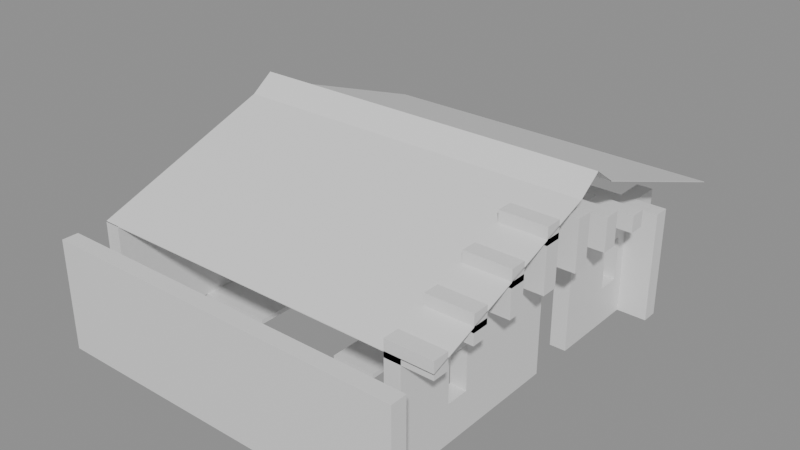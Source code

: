 # Source: building_by_walls.blend  (saved by Blender 5.0.119; exported with 4.5.12 LTS)
import bpy
from mathutils import Matrix  # noqa: F401  (used for matrix-valued properties, if any)

bpy.ops.wm.read_factory_settings(use_empty=True)
scene = bpy.context.scene
scene.name = 'Scene'

# ---- collections
col_01_paredes_externas = bpy.data.collections.new('01_Paredes_Externas'); scene.collection.children.link(col_01_paredes_externas)
col_03_pisos_escadas = bpy.data.collections.new('03_Pisos_Escadas'); scene.collection.children.link(col_03_pisos_escadas)
col_05_telhado = bpy.data.collections.new('05_Telhado'); scene.collection.children.link(col_05_telhado)

# ---- materials (node trees are filled in below, after node groups)
mat_mat_parede_externa = bpy.data.materials.new('Mat_Parede_Externa')
mat_mat_pisos = bpy.data.materials.new('Mat_Pisos')
mat_mat_telhado = bpy.data.materials.new('Mat_Telhado')

# ---- material node trees
mat_mat_parede_externa.use_nodes = True; mat_mat_parede_externa.node_tree.nodes.clear()
_N = mat_mat_parede_externa.node_tree.nodes; _L = mat_mat_parede_externa.node_tree.links
n0 = _N.new('ShaderNodeBsdfPrincipled'); n0.name = 'BSDF - Pré-fundamentado'; n0.location = (-200, 100)
n1 = _N.new('ShaderNodeOutputMaterial'); n1.name = 'Saída de material'; n1.location = (200, 100)
_L.new(n0.outputs[0], n1.inputs[0])
n1.is_active_output = True
mat_mat_pisos.use_nodes = True; mat_mat_pisos.node_tree.nodes.clear()
_N = mat_mat_pisos.node_tree.nodes; _L = mat_mat_pisos.node_tree.links
n0 = _N.new('ShaderNodeBsdfPrincipled'); n0.name = 'BSDF - Pré-fundamentado'; n0.location = (-200, 100)
n1 = _N.new('ShaderNodeOutputMaterial'); n1.name = 'Saída de material'; n1.location = (200, 100)
_L.new(n0.outputs[0], n1.inputs[0])
n1.is_active_output = True
mat_mat_telhado.use_nodes = True; mat_mat_telhado.node_tree.nodes.clear()
_N = mat_mat_telhado.node_tree.nodes; _L = mat_mat_telhado.node_tree.links
n0 = _N.new('ShaderNodeBsdfPrincipled'); n0.name = 'BSDF - Pré-fundamentado'; n0.location = (-200, 100)
n1 = _N.new('ShaderNodeOutputMaterial'); n1.name = 'Saída de material'; n1.location = (200, 100)
_L.new(n0.outputs[0], n1.inputs[0])
n1.is_active_output = True

# ---- meshes
me_parede_externa_norte = bpy.data.meshes.new('Parede_Externa_Norte')
me_parede_externa_norte.from_pydata([(-4.0, -5.0, 0.0), (-3.0, -5.0, 0.0), (-3.0, -4.65, 0.0), (-4.0, -4.65, 0.0), (-4.0, -5.0, 2.4), (-3.0, -5.0, 2.4), (-3.0, -4.65, 2.4), (-4.0, -4.65, 2.4), (-2.0, -5.0, 0.0), (-2.0, -4.65, 0.0), (-2.0, -5.0, 2.4), (-2.0, -4.65, 2.4), (-1.0, -5.0, 0.0), (-1.0, -4.65, 0.0), (-1.0, -5.0, 2.4), (-1.0, -4.65, 2.4), (0.0, -5.0, 0.0), (0.0, -4.65, 0.0), (0.0, -5.0, 2.4), (0.0, -4.65, 2.4), (1.0, -5.0, 0.0), (1.0, -4.65, 0.0), (1.0, -5.0, 2.4), (1.0, -4.65, 2.4), (2.0, -5.0, 0.0), (2.0, -4.65, 0.0), (2.0, -5.0, 2.4), (2.0, -4.65, 2.4), (3.0, -5.0, 0.0), (3.0, -4.65, 0.0), (3.0, -5.0, 2.4), (3.0, -4.65, 2.4), (4.0, -5.0, 0.0), (4.0, -4.65, 0.0), (4.0, -5.0, 2.4), (4.0, -4.65, 2.4)], [], [(0, 1, 2, 3), (4, 7, 6, 5), (0, 4, 5, 1), (2, 6, 7, 3), (0, 3, 7, 4), (1, 5, 6, 2), (1, 8, 9, 2), (5, 6, 11, 10), (1, 5, 10, 8), (9, 11, 6, 2), (8, 10, 11, 9), (8, 12, 13, 9), (10, 11, 15, 14), (8, 10, 14, 12), (13, 15, 11, 9), (12, 14, 15, 13), (12, 16, 17, 13), (14, 15, 19, 18), (12, 14, 18, 16), (17, 19, 15, 13), (16, 18, 19, 17), (16, 20, 21, 17), (18, 19, 23, 22), (16, 18, 22, 20), (21, 23, 19, 17), (20, 22, 23, 21), (20, 24, 25, 21), (22, 23, 27, 26), (20, 22, 26, 24), (25, 27, 23, 21), (24, 26, 27, 25), (24, 28, 29, 25), (26, 27, 31, 30), (24, 26, 30, 28), (29, 31, 27, 25), (28, 30, 31, 29), (28, 32, 33, 29), (30, 31, 35, 34), (28, 30, 34, 32), (33, 35, 31, 29), (32, 34, 35, 33)])
me_parede_externa_norte.materials.append(mat_mat_parede_externa)
me_parede_externa_norte.update()
me_parede_externa_sul = bpy.data.meshes.new('Parede_Externa_Sul')
me_parede_externa_sul.from_pydata([(-4.0, 3.0, 0.0), (-3.0, 3.0, 0.0), (-3.0, 3.35, 0.0), (-4.0, 3.35, 0.0), (-4.0, 3.0, 2.4), (-3.0, 3.0, 2.4), (-3.0, 3.35, 2.4), (-4.0, 3.35, 2.4), (-2.0, 3.0, 0.0), (-2.0, 3.35, 0.0), (-2.0, 3.0, 2.4), (-2.0, 3.35, 2.4), (-1.0, 3.0, 0.0), (-1.0, 3.35, 0.0), (-2.0, 3.0, 0.84), (-1.0, 3.0, 0.84), (-1.0, 3.35, 0.84), (-2.0, 3.35, 0.84), (-2.0, 3.0, 1.8), (-1.0, 3.0, 1.8), (-1.0, 3.35, 1.8), (-2.0, 3.35, 1.8), (-1.0, 3.0, 2.4), (-1.0, 3.35, 2.4), (-1.75, 3.0, 0.84), (-1.75, 3.35, 0.84), (-1.75, 3.0, 1.8), (-1.75, 3.35, 1.8), (-1.25, 3.0, 0.84), (-1.25, 3.35, 0.84), (-1.25, 3.0, 1.8), (-1.25, 3.35, 1.8), (0.0, 3.0, 0.0), (0.0, 3.35, 0.0), (0.0, 3.0, 2.4), (0.0, 3.35, 2.4), (1.0, 3.0, 0.0), (1.0, 3.35, 0.0), (1.0, 3.0, 2.4), (1.0, 3.35, 2.4), (2.0, 3.0, 0.0), (2.0, 3.35, 0.0), (1.0, 3.0, 0.84), (2.0, 3.0, 0.84), (2.0, 3.35, 0.84), (1.0, 3.35, 0.84), (1.0, 3.0, 1.8), (2.0, 3.0, 1.8), (2.0, 3.35, 1.8), (1.0, 3.35, 1.8), (2.0, 3.0, 2.4), (2.0, 3.35, 2.4), (1.25, 3.0, 0.84), (1.25, 3.35, 0.84), (1.25, 3.0, 1.8), (1.25, 3.35, 1.8), (1.75, 3.0, 0.84), (1.75, 3.35, 0.84), (1.75, 3.0, 1.8), (1.75, 3.35, 1.8), (3.0, 3.0, 0.0), (3.0, 3.35, 0.0), (3.0, 3.0, 2.4), (3.0, 3.35, 2.4), (3.35, 3.0, 0.0), (3.35, 4.0, 0.0), (3.0, 4.0, 0.0), (3.35, 3.0, 2.4), (3.35, 4.0, 2.4), (3.0, 4.0, 2.4), (4.0, 3.0, 0.0), (4.0, 3.35, 0.0), (3.35, 3.35, 0.0), (4.0, 3.0, 2.4), (4.0, 3.35, 2.4), (3.35, 3.35, 2.4)], [], [(0, 1, 2, 3), (4, 7, 6, 5), (0, 4, 5, 1), (2, 6, 7, 3), (0, 3, 7, 4), (1, 5, 6, 2), (1, 8, 9, 2), (5, 6, 11, 10), (1, 5, 10, 8), (9, 11, 6, 2), (8, 10, 11, 9), (8, 12, 13, 9), (14, 17, 16, 15), (8, 14, 15, 12), (13, 16, 17, 9), (8, 9, 17, 14), (12, 15, 16, 13), (18, 19, 20, 21), (10, 11, 23, 22), (18, 10, 22, 19), (20, 23, 11, 21), (18, 21, 11, 10), (19, 22, 23, 20), (14, 24, 25, 17), (18, 21, 27, 26), (14, 18, 26, 24), (25, 27, 21, 17), (14, 17, 21, 18), (24, 26, 27, 25), (28, 15, 16, 29), (30, 31, 20, 19), (28, 30, 19, 15), (16, 20, 31, 29), (28, 29, 31, 30), (15, 19, 20, 16), (12, 32, 33, 13), (22, 23, 35, 34), (12, 22, 34, 32), (33, 35, 23, 13), (12, 13, 23, 22), (32, 34, 35, 33), (32, 36, 37, 33), (34, 35, 39, 38), (32, 34, 38, 36), (37, 39, 35, 33), (36, 38, 39, 37), (36, 40, 41, 37), (42, 45, 44, 43), (36, 42, 43, 40), (41, 44, 45, 37), (36, 37, 45, 42), (40, 43, 44, 41), (46, 47, 48, 49), (38, 39, 51, 50), (46, 38, 50, 47), (48, 51, 39, 49), (46, 49, 39, 38), (47, 50, 51, 48), (42, 52, 53, 45), (46, 49, 55, 54), (42, 46, 54, 52), (53, 55, 49, 45), (42, 45, 49, 46), (52, 54, 55, 53), (56, 43, 44, 57), (58, 59, 48, 47), (56, 58, 47, 43), (44, 48, 59, 57), (56, 57, 59, 58), (43, 47, 48, 44), (40, 60, 61, 41), (50, 51, 63, 62), (40, 50, 62, 60), (61, 63, 51, 41), (40, 41, 51, 50), (60, 62, 63, 61), (60, 64, 65, 66), (62, 69, 68, 67), (60, 62, 67, 64), (65, 68, 69, 66), (60, 66, 69, 62), (64, 67, 68, 65), (64, 70, 71, 72), (67, 75, 74, 73), (64, 67, 73, 70), (71, 74, 75, 72), (64, 72, 75, 67), (70, 73, 74, 71)])
me_parede_externa_sul.materials.append(mat_mat_parede_externa)
me_parede_externa_sul.update()
me_parede_externa_leste = bpy.data.meshes.new('Parede_Externa_Leste')
me_parede_externa_leste.from_pydata([(3.0, -4.0, 2.28), (4.0, -4.0, 2.28), (4.0, -3.65, 2.28), (3.0, -3.65, 2.28), (3.0, -4.0, 2.64), (4.0, -4.0, 2.64), (4.0, -3.65, 2.64), (3.0, -3.65, 2.64), (3.0, -4.0, 0.0), (3.35, -4.0, 0.0), (3.35, -3.0, 0.0), (3.0, -3.0, 0.0), (3.0, -4.0, 2.4), (3.35, -4.0, 2.4), (3.35, -3.0, 2.4), (3.0, -3.0, 2.4), (3.0, -3.0, 2.64), (4.0, -3.0, 2.64), (4.0, -2.65, 2.64), (3.0, -2.65, 2.64), (3.0, -3.0, 3.0), (4.0, -3.0, 3.0), (4.0, -2.65, 3.0), (3.0, -2.65, 3.0), (3.35, -2.0, 0.0), (3.0, -2.0, 0.0), (3.0, -3.0, 0.84), (3.35, -3.0, 0.84), (3.35, -2.0, 0.84), (3.0, -2.0, 0.84), (3.0, -3.0, 1.8), (3.35, -3.0, 1.8), (3.35, -2.0, 1.8), (3.0, -2.0, 1.8), (3.35, -2.0, 2.4), (3.0, -2.0, 2.4), (3.35, -2.75, 0.84), (3.0, -2.75, 0.84), (3.35, -2.75, 1.8), (3.0, -2.75, 1.8), (3.0, -2.25, 0.84), (3.35, -2.25, 0.84), (3.0, -2.25, 1.8), (3.35, -2.25, 1.8), (4.0, -3.0, 2.4), (4.0, -2.65, 2.4), (3.0, -2.65, 2.4), (3.0, -3.0, 2.76), (4.0, -3.0, 2.76), (4.0, -2.65, 2.76), (3.0, -2.65, 2.76), (3.0, -2.0, 3.0), (4.0, -2.0, 3.0), (4.0, -1.65, 3.0), (3.0, -1.65, 3.0), (3.0, -2.0, 3.36), (4.0, -2.0, 3.36), (4.0, -1.65, 3.36), (3.0, -1.65, 3.36), (3.35, -1.0, 0.0), (3.0, -1.0, 0.0), (3.35, -1.0, 2.4), (3.0, -1.0, 2.4), (4.0, -2.0, 2.4), (4.0, -1.65, 2.4), (3.0, -1.65, 2.4), (3.0, -2.0, 2.76), (4.0, -2.0, 2.76), (4.0, -1.65, 2.76), (3.0, -1.65, 2.76), (3.0, -2.0, 3.12), (4.0, -2.0, 3.12), (4.0, -1.65, 3.12), (3.0, -1.65, 3.12), (3.0, -1.0, 3.36), (4.0, -1.0, 3.36), (4.0, -0.65, 3.36), (3.0, -0.65, 3.36), (3.0, -1.0, 3.72), (4.0, -1.0, 3.72), (4.0, -0.65, 3.72), (3.0, -0.65, 3.72), (3.35, 0.0, 0.0), (3.0, 0.0, 0.0), (3.35, 0.0, 2.4), (3.0, 0.0, 2.4), (4.0, -1.0, 2.4), (4.0, -0.65, 2.4), (3.0, -0.65, 2.4), (3.0, -1.0, 2.76), (4.0, -1.0, 2.76), (4.0, -0.65, 2.76), (3.0, -0.65, 2.76), (3.0, -1.0, 3.12), (4.0, -1.0, 3.12), (4.0, -0.65, 3.12), (3.0, -0.65, 3.12), (3.0, -1.0, 3.48), (4.0, -1.0, 3.48), (4.0, -0.65, 3.48), (3.0, -0.65, 3.48), (4.0, 0.0, 2.4), (4.0, 0.35, 2.4), (3.0, 0.35, 2.4), (3.0, 0.0, 2.76), (4.0, 0.0, 2.76), (4.0, 0.35, 2.76), (3.0, 0.35, 2.76), (3.0, 0.0, 3.12), (4.0, 0.0, 3.12), (4.0, 0.35, 3.12), (3.0, 0.35, 3.12), (3.0, 0.0, 3.48), (4.0, 0.0, 3.48), (4.0, 0.35, 3.48), (3.0, 0.35, 3.48), (3.0, 1.0, 0.0), (3.35, 1.0, 0.0), (3.35, 2.0, 0.0), (3.0, 2.0, 0.0), (3.0, 1.0, 2.4), (3.35, 1.0, 2.4), (3.35, 2.0, 2.4), (3.0, 2.0, 2.4), (4.0, 1.0, 2.4), (4.0, 1.35, 2.4), (3.0, 1.35, 2.4), (3.0, 1.0, 2.76), (4.0, 1.0, 2.76), (4.0, 1.35, 2.76), (3.0, 1.35, 2.76), (3.0, 1.0, 3.12), (4.0, 1.0, 3.12), (4.0, 1.35, 3.12), (3.0, 1.35, 3.12), (3.35, 3.0, 0.0), (3.0, 3.0, 0.0), (3.0, 2.0, 0.84), (3.35, 2.0, 0.84), (3.35, 3.0, 0.84), (3.0, 3.0, 0.84), (3.0, 2.0, 1.8), (3.35, 2.0, 1.8), (3.35, 3.0, 1.8), (3.0, 3.0, 1.8), (3.35, 3.0, 2.4), (3.0, 3.0, 2.4), (3.35, 2.25, 0.84), (3.0, 2.25, 0.84), (3.35, 2.25, 1.8), (3.0, 2.25, 1.8), (3.0, 2.75, 0.84), (3.35, 2.75, 0.84), (3.0, 2.75, 1.8), (3.35, 2.75, 1.8), (4.0, 2.0, 2.4), (4.0, 2.35, 2.4), (3.0, 2.35, 2.4), (3.0, 2.0, 2.76), (4.0, 2.0, 2.76), (4.0, 2.35, 2.76), (3.0, 2.35, 2.76)], [], [(0, 1, 2, 3), (4, 7, 6, 5), (0, 4, 5, 1), (2, 6, 7, 3), (0, 3, 7, 4), (1, 5, 6, 2), (8, 9, 10, 11), (12, 15, 14, 13), (8, 12, 13, 9), (10, 14, 15, 11), (8, 11, 15, 12), (9, 13, 14, 10), (16, 17, 18, 19), (20, 23, 22, 21), (16, 20, 21, 17), (18, 22, 23, 19), (16, 19, 23, 20), (17, 21, 22, 18), (11, 10, 24, 25), (26, 29, 28, 27), (11, 26, 27, 10), (24, 28, 29, 25), (11, 25, 29, 26), (10, 27, 28, 24), (30, 31, 32, 33), (15, 35, 34, 14), (30, 15, 14, 31), (32, 34, 35, 33), (30, 33, 35, 15), (31, 14, 34, 32), (26, 27, 36, 37), (30, 39, 38, 31), (26, 30, 31, 27), (36, 38, 39, 37), (26, 37, 39, 30), (27, 31, 38, 36), (40, 41, 28, 29), (42, 33, 32, 43), (40, 42, 43, 41), (28, 32, 33, 29), (40, 29, 33, 42), (41, 43, 32, 28), (15, 44, 45, 46), (47, 50, 49, 48), (15, 47, 48, 44), (45, 49, 50, 46), (15, 46, 50, 47), (44, 48, 49, 45), (51, 52, 53, 54), (55, 58, 57, 56), (51, 55, 56, 52), (53, 57, 58, 54), (51, 54, 58, 55), (52, 56, 57, 53), (25, 24, 59, 60), (35, 62, 61, 34), (25, 35, 34, 24), (59, 61, 62, 60), (25, 60, 62, 35), (24, 34, 61, 59), (35, 63, 64, 65), (66, 69, 68, 67), (35, 66, 67, 63), (64, 68, 69, 65), (35, 65, 69, 66), (63, 67, 68, 64), (70, 73, 72, 71), (66, 70, 71, 67), (68, 72, 73, 69), (66, 69, 73, 70), (67, 71, 72, 68), (74, 75, 76, 77), (78, 81, 80, 79), (74, 78, 79, 75), (76, 80, 81, 77), (74, 77, 81, 78), (75, 79, 80, 76), (60, 59, 82, 83), (62, 85, 84, 61), (82, 84, 85, 83), (60, 83, 85, 62), (59, 61, 84, 82), (62, 86, 87, 88), (89, 92, 91, 90), (62, 89, 90, 86), (87, 91, 92, 88), (62, 88, 92, 89), (86, 90, 91, 87), (93, 96, 95, 94), (89, 93, 94, 90), (91, 95, 96, 92), (89, 92, 96, 93), (90, 94, 95, 91), (97, 100, 99, 98), (93, 97, 98, 94), (95, 99, 100, 96), (93, 96, 100, 97), (94, 98, 99, 95), (85, 101, 102, 103), (104, 107, 106, 105), (85, 104, 105, 101), (102, 106, 107, 103), (85, 103, 107, 104), (101, 105, 106, 102), (108, 111, 110, 109), (104, 108, 109, 105), (106, 110, 111, 107), (104, 107, 111, 108), (105, 109, 110, 106), (112, 115, 114, 113), (108, 112, 113, 109), (110, 114, 115, 111), (108, 111, 115, 112), (109, 113, 114, 110), (116, 117, 118, 119), (120, 123, 122, 121), (116, 120, 121, 117), (118, 122, 123, 119), (116, 119, 123, 120), (117, 121, 122, 118), (120, 124, 125, 126), (127, 130, 129, 128), (120, 127, 128, 124), (125, 129, 130, 126), (120, 126, 130, 127), (124, 128, 129, 125), (131, 134, 133, 132), (127, 131, 132, 128), (129, 133, 134, 130), (127, 130, 134, 131), (128, 132, 133, 129), (119, 118, 135, 136), (137, 140, 139, 138), (119, 137, 138, 118), (135, 139, 140, 136), (119, 136, 140, 137), (118, 138, 139, 135), (141, 142, 143, 144), (123, 146, 145, 122), (141, 123, 122, 142), (143, 145, 146, 144), (141, 144, 146, 123), (142, 122, 145, 143), (137, 138, 147, 148), (141, 150, 149, 142), (137, 141, 142, 138), (147, 149, 150, 148), (137, 148, 150, 141), (138, 142, 149, 147), (151, 152, 139, 140), (153, 144, 143, 154), (151, 153, 154, 152), (139, 143, 144, 140), (151, 140, 144, 153), (152, 154, 143, 139), (123, 155, 156, 157), (158, 161, 160, 159), (123, 158, 159, 155), (156, 160, 161, 157), (123, 157, 161, 158), (155, 159, 160, 156)])
me_parede_externa_leste.materials.append(mat_mat_parede_externa)
me_parede_externa_leste.update()
me_parede_externa_oeste = bpy.data.meshes.new('Parede_Externa_Oeste')
me_parede_externa_oeste.from_pydata([(-4.0, -4.0, 0.0), (-3.65, -4.0, 0.0), (-3.65, -3.0, 0.0), (-4.0, -3.0, 0.0), (-4.0, -4.0, 2.4), (-3.65, -4.0, 2.4), (-3.65, -3.0, 2.4), (-4.0, -3.0, 2.4), (-3.65, -2.0, 0.0), (-4.0, -2.0, 0.0), (-3.65, -2.0, 2.4), (-4.0, -2.0, 2.4), (-3.65, -1.0, 0.0), (-4.0, -1.0, 0.0), (-3.65, -1.0, 2.4), (-4.0, -1.0, 2.4), (-3.65, 0.0, 0.0), (-4.0, 0.0, 0.0), (-3.65, 0.0, 2.4), (-4.0, 0.0, 2.4), (-3.65, 1.0, 0.0), (-4.0, 1.0, 0.0), (-3.65, 1.0, 2.4), (-4.0, 1.0, 2.4), (-3.65, 2.0, 0.0), (-4.0, 2.0, 0.0), (-3.65, 2.0, 2.4), (-4.0, 2.0, 2.4), (-3.65, 3.0, 0.0), (-4.0, 3.0, 0.0), (-3.65, 3.0, 2.4), (-4.0, 3.0, 2.4)], [], [(0, 1, 2, 3), (4, 7, 6, 5), (0, 4, 5, 1), (2, 6, 7, 3), (0, 3, 7, 4), (1, 5, 6, 2), (3, 2, 8, 9), (7, 11, 10, 6), (8, 10, 11, 9), (3, 9, 11, 7), (2, 6, 10, 8), (9, 8, 12, 13), (11, 15, 14, 10), (12, 14, 15, 13), (9, 13, 15, 11), (8, 10, 14, 12), (13, 12, 16, 17), (15, 19, 18, 14), (16, 18, 19, 17), (13, 17, 19, 15), (12, 14, 18, 16), (17, 16, 20, 21), (19, 23, 22, 18), (20, 22, 23, 21), (17, 21, 23, 19), (16, 18, 22, 20), (21, 20, 24, 25), (23, 27, 26, 22), (24, 26, 27, 25), (21, 25, 27, 23), (20, 22, 26, 24), (25, 24, 28, 29), (27, 31, 30, 26), (28, 30, 31, 29), (25, 29, 31, 27), (24, 26, 30, 28)])
me_parede_externa_oeste.materials.append(mat_mat_parede_externa)
me_parede_externa_oeste.update()
me_pisos_lajes = bpy.data.meshes.new('Pisos_Lajes')
me_pisos_lajes.from_pydata([(-4.0, -2.0, -0.1), (-3.0, -2.0, -0.1), (-3.0, -1.0, -0.1), (-4.0, -1.0, -0.1), (-4.0, -2.0, 0.0), (-3.0, -2.0, 0.0), (-3.0, -1.0, 0.0), (-4.0, -1.0, 0.0), (-2.0, -2.0, -0.1), (-2.0, -1.0, -0.1), (-2.0, -2.0, 0.0), (-2.0, -1.0, 0.0), (0.0, -2.0, -0.1), (1.0, -2.0, -0.1), (1.0, -1.0, -0.1), (0.0, -1.0, -0.1), (0.0, -2.0, 0.0), (1.0, -2.0, 0.0), (1.0, -1.0, 0.0), (0.0, -1.0, 0.0), (1.0, 0.0, -0.1), (0.0, 0.0, -0.1), (1.0, 0.0, 0.0), (0.0, 0.0, 0.0), (-4.0, 0.0, -0.1), (-3.0, 0.0, -0.1), (-3.0, 1.0, -0.1), (-4.0, 1.0, -0.1), (-4.0, 0.0, 0.0), (-3.0, 0.0, 0.0), (-3.0, 1.0, 0.0), (-4.0, 1.0, 0.0), (-2.0, 0.0, -0.1), (-2.0, 1.0, -0.1), (-2.0, 0.0, 0.0), (-2.0, 1.0, 0.0), (1.0, 1.0, -0.1), (0.0, 1.0, -0.1), (1.0, 1.0, 0.0), (0.0, 1.0, 0.0), (1.0, 2.0, -0.1), (0.0, 2.0, -0.1), (1.0, 2.0, 0.0), (0.0, 2.0, 0.0), (-4.0, 2.0, -0.1), (-3.0, 2.0, -0.1), (-3.0, 3.0, -0.1), (-4.0, 3.0, -0.1), (-4.0, 2.0, 0.0), (-3.0, 2.0, 0.0), (-3.0, 3.0, 0.0), (-4.0, 3.0, 0.0)], [], [(0, 1, 2, 3), (4, 7, 6, 5), (0, 4, 5, 1), (2, 6, 7, 3), (0, 3, 7, 4), (1, 5, 6, 2), (1, 8, 9, 2), (5, 6, 11, 10), (1, 5, 10, 8), (9, 11, 6, 2), (8, 10, 11, 9), (12, 13, 14, 15), (16, 19, 18, 17), (12, 16, 17, 13), (14, 18, 19, 15), (12, 15, 19, 16), (13, 17, 18, 14), (15, 14, 20, 21), (19, 23, 22, 18), (20, 22, 23, 21), (15, 21, 23, 19), (14, 18, 22, 20), (24, 25, 26, 27), (28, 31, 30, 29), (24, 28, 29, 25), (26, 30, 31, 27), (24, 27, 31, 28), (25, 29, 30, 26), (25, 32, 33, 26), (29, 30, 35, 34), (25, 29, 34, 32), (33, 35, 30, 26), (32, 34, 35, 33), (21, 20, 36, 37), (23, 39, 38, 22), (36, 38, 39, 37), (21, 37, 39, 23), (20, 22, 38, 36), (37, 36, 40, 41), (39, 43, 42, 38), (40, 42, 43, 41), (37, 41, 43, 39), (36, 38, 42, 40), (44, 45, 46, 47), (48, 51, 50, 49), (44, 48, 49, 45), (46, 50, 51, 47), (44, 47, 51, 48), (45, 49, 50, 46)])
me_pisos_lajes.materials.append(mat_mat_pisos)
me_pisos_lajes.update()
me_telhado_vertente_norte = bpy.data.meshes.new('Telhado_Vertente_Norte')
me_telhado_vertente_norte.from_pydata([(-4.0, 2.0, 3.48), (-3.0, 2.0, 3.48), (-3.0, 1.0, 3.84), (-4.0, 1.0, 3.84), (-4.0, 2.0, 3.466), (-3.0, 2.0, 3.466), (-3.0, 1.0, 3.826), (-4.0, 1.0, 3.826), (-2.0, 2.0, 3.48), (-2.0, 1.0, 3.84), (-2.0, 2.0, 3.466), (-2.0, 1.0, 3.826), (-1.0, 2.0, 3.48), (-1.0, 1.0, 3.84), (-1.0, 2.0, 3.466), (-1.0, 1.0, 3.826), (0.0, 2.0, 3.48), (0.0, 1.0, 3.84), (0.0, 2.0, 3.466), (0.0, 1.0, 3.826), (1.0, 2.0, 3.48), (1.0, 1.0, 3.84), (1.0, 2.0, 3.466), (1.0, 1.0, 3.826), (2.0, 2.0, 3.48), (2.0, 1.0, 3.84), (2.0, 2.0, 3.466), (2.0, 1.0, 3.826), (3.0, 2.0, 3.48), (3.0, 1.0, 3.84), (3.0, 2.0, 3.466), (3.0, 1.0, 3.826), (4.0, 2.0, 3.48), (4.0, 1.0, 3.84), (4.0, 2.0, 3.466), (4.0, 1.0, 3.826), (-4.0, 3.0, 3.12), (-3.0, 3.0, 3.12), (-4.0, 3.0, 3.106), (-3.0, 3.0, 3.106), (-2.0, 3.0, 3.12), (-2.0, 3.0, 3.106), (-1.0, 3.0, 3.12), (-1.0, 3.0, 3.106), (0.0, 3.0, 3.12), (0.0, 3.0, 3.106), (1.0, 3.0, 3.12), (1.0, 3.0, 3.106), (2.0, 3.0, 3.12), (2.0, 3.0, 3.106), (3.0, 3.0, 3.12), (3.0, 3.0, 3.106), (4.0, 3.0, 3.12), (4.0, 3.0, 3.106), (-4.0, 4.0, 2.76), (-3.0, 4.0, 2.76), (-4.0, 4.0, 2.746), (-3.0, 4.0, 2.746), (-2.0, 4.0, 2.76), (-2.0, 4.0, 2.746), (-1.0, 4.0, 2.76), (-1.0, 4.0, 2.746), (0.0, 4.0, 2.76), (0.0, 4.0, 2.746), (1.0, 4.0, 2.76), (1.0, 4.0, 2.746), (2.0, 4.0, 2.76), (2.0, 4.0, 2.746), (3.0, 4.0, 2.76), (3.0, 4.0, 2.746), (4.0, 4.0, 2.76), (4.0, 4.0, 2.746), (-4.0, 5.0, 2.4), (-3.0, 5.0, 2.4), (-4.0, 5.0, 2.386), (-3.0, 5.0, 2.386), (-2.0, 5.0, 2.4), (-2.0, 5.0, 2.386), (-1.0, 5.0, 2.4), (-1.0, 5.0, 2.386), (0.0, 5.0, 2.4), (0.0, 5.0, 2.386), (1.0, 5.0, 2.4), (1.0, 5.0, 2.386), (2.0, 5.0, 2.4), (2.0, 5.0, 2.386), (3.0, 5.0, 2.4), (3.0, 5.0, 2.386), (4.0, 5.0, 2.4), (4.0, 5.0, 2.386)], [], [(0, 1, 2, 3), (7, 6, 5, 4), (0, 4, 5, 1), (3, 2, 6, 7), (0, 3, 7, 4), (1, 5, 6, 2), (1, 8, 9, 2), (6, 11, 10, 5), (1, 5, 10, 8), (2, 9, 11, 6), (8, 10, 11, 9), (8, 12, 13, 9), (11, 15, 14, 10), (8, 10, 14, 12), (9, 13, 15, 11), (12, 14, 15, 13), (12, 16, 17, 13), (15, 19, 18, 14), (12, 14, 18, 16), (13, 17, 19, 15), (16, 18, 19, 17), (16, 20, 21, 17), (19, 23, 22, 18), (16, 18, 22, 20), (17, 21, 23, 19), (20, 22, 23, 21), (20, 24, 25, 21), (23, 27, 26, 22), (20, 22, 26, 24), (21, 25, 27, 23), (24, 26, 27, 25), (24, 28, 29, 25), (27, 31, 30, 26), (24, 26, 30, 28), (25, 29, 31, 27), (28, 30, 31, 29), (28, 32, 33, 29), (31, 35, 34, 30), (28, 30, 34, 32), (29, 33, 35, 31), (32, 34, 35, 33), (36, 37, 1, 0), (4, 5, 39, 38), (36, 38, 39, 37), (36, 0, 4, 38), (37, 39, 5, 1), (37, 40, 8, 1), (5, 10, 41, 39), (37, 39, 41, 40), (40, 41, 10, 8), (40, 42, 12, 8), (10, 14, 43, 41), (40, 41, 43, 42), (42, 43, 14, 12), (42, 44, 16, 12), (14, 18, 45, 43), (42, 43, 45, 44), (44, 45, 18, 16), (44, 46, 20, 16), (18, 22, 47, 45), (44, 45, 47, 46), (46, 47, 22, 20), (46, 48, 24, 20), (22, 26, 49, 47), (46, 47, 49, 48), (48, 49, 26, 24), (48, 50, 28, 24), (26, 30, 51, 49), (48, 49, 51, 50), (50, 51, 30, 28), (50, 52, 32, 28), (30, 34, 53, 51), (50, 51, 53, 52), (52, 53, 34, 32), (54, 55, 37, 36), (38, 39, 57, 56), (54, 56, 57, 55), (54, 36, 38, 56), (55, 57, 39, 37), (55, 58, 40, 37), (39, 41, 59, 57), (55, 57, 59, 58), (58, 59, 41, 40), (58, 60, 42, 40), (41, 43, 61, 59), (58, 59, 61, 60), (60, 61, 43, 42), (60, 62, 44, 42), (43, 45, 63, 61), (60, 61, 63, 62), (62, 63, 45, 44), (62, 64, 46, 44), (45, 47, 65, 63), (62, 63, 65, 64), (64, 65, 47, 46), (64, 66, 48, 46), (47, 49, 67, 65), (64, 65, 67, 66), (66, 67, 49, 48), (66, 68, 50, 48), (49, 51, 69, 67), (66, 67, 69, 68), (68, 69, 51, 50), (68, 70, 52, 50), (51, 53, 71, 69), (68, 69, 71, 70), (70, 71, 53, 52), (72, 73, 55, 54), (56, 57, 75, 74), (72, 74, 75, 73), (72, 54, 56, 74), (73, 75, 57, 55), (73, 76, 58, 55), (57, 59, 77, 75), (73, 75, 77, 76), (76, 77, 59, 58), (76, 78, 60, 58), (59, 61, 79, 77), (76, 77, 79, 78), (78, 79, 61, 60), (78, 80, 62, 60), (61, 63, 81, 79), (78, 79, 81, 80), (80, 81, 63, 62), (80, 82, 64, 62), (63, 65, 83, 81), (80, 81, 83, 82), (82, 83, 65, 64), (82, 84, 66, 64), (65, 67, 85, 83), (82, 83, 85, 84), (84, 85, 67, 66), (84, 86, 68, 66), (67, 69, 87, 85), (84, 85, 87, 86), (86, 87, 69, 68), (86, 88, 70, 68), (69, 71, 89, 87), (86, 87, 89, 88), (88, 89, 71, 70)])
me_telhado_vertente_norte.materials.append(mat_mat_telhado)
me_telhado_vertente_norte.update()
me_telhado_vertente_sul = bpy.data.meshes.new('Telhado_Vertente_Sul')
me_telhado_vertente_sul.from_pydata([(-4.0, -4.0, 2.4), (-3.0, -4.0, 2.4), (-3.0, -3.0, 2.76), (-4.0, -3.0, 2.76), (-4.0, -4.0, 2.386), (-3.0, -4.0, 2.386), (-3.0, -3.0, 2.746), (-4.0, -3.0, 2.746), (-2.0, -4.0, 2.4), (-2.0, -3.0, 2.76), (-2.0, -4.0, 2.386), (-2.0, -3.0, 2.746), (-1.0, -4.0, 2.4), (-1.0, -3.0, 2.76), (-1.0, -4.0, 2.386), (-1.0, -3.0, 2.746), (0.0, -4.0, 2.4), (0.0, -3.0, 2.76), (0.0, -4.0, 2.386), (0.0, -3.0, 2.746), (1.0, -4.0, 2.4), (1.0, -3.0, 2.76), (1.0, -4.0, 2.386), (1.0, -3.0, 2.746), (2.0, -4.0, 2.4), (2.0, -3.0, 2.76), (2.0, -4.0, 2.386), (2.0, -3.0, 2.746), (3.0, -4.0, 2.4), (3.0, -3.0, 2.76), (3.0, -4.0, 2.386), (3.0, -3.0, 2.746), (4.0, -4.0, 2.4), (4.0, -3.0, 2.76), (4.0, -4.0, 2.386), (4.0, -3.0, 2.746), (-3.0, -2.0, 3.12), (-4.0, -2.0, 3.12), (-3.0, -2.0, 3.106), (-4.0, -2.0, 3.106), (-2.0, -2.0, 3.12), (-2.0, -2.0, 3.106), (-1.0, -2.0, 3.12), (-1.0, -2.0, 3.106), (0.0, -2.0, 3.12), (0.0, -2.0, 3.106), (1.0, -2.0, 3.12), (1.0, -2.0, 3.106), (2.0, -2.0, 3.12), (2.0, -2.0, 3.106), (3.0, -2.0, 3.12), (3.0, -2.0, 3.106), (4.0, -2.0, 3.12), (4.0, -2.0, 3.106), (-3.0, -1.0, 3.48), (-4.0, -1.0, 3.48), (-3.0, -1.0, 3.466), (-4.0, -1.0, 3.466), (-2.0, -1.0, 3.48), (-2.0, -1.0, 3.466), (-1.0, -1.0, 3.48), (-1.0, -1.0, 3.466), (0.0, -1.0, 3.48), (0.0, -1.0, 3.466), (1.0, -1.0, 3.48), (1.0, -1.0, 3.466), (2.0, -1.0, 3.48), (2.0, -1.0, 3.466), (3.0, -1.0, 3.48), (3.0, -1.0, 3.466), (4.0, -1.0, 3.48), (4.0, -1.0, 3.466), (-3.0, 0.0, 3.84), (-4.0, 0.0, 3.84), (-3.0, 0.0, 3.826), (-4.0, 0.0, 3.826), (-2.0, 0.0, 3.84), (-2.0, 0.0, 3.826), (-1.0, 0.0, 3.84), (-1.0, 0.0, 3.826), (0.0, 0.0, 3.84), (0.0, 0.0, 3.826), (1.0, 0.0, 3.84), (1.0, 0.0, 3.826), (2.0, 0.0, 3.84), (2.0, 0.0, 3.826), (3.0, 0.0, 3.84), (3.0, 0.0, 3.826), (4.0, 0.0, 3.84), (4.0, 0.0, 3.826)], [], [(0, 1, 2, 3), (7, 6, 5, 4), (0, 4, 5, 1), (3, 2, 6, 7), (0, 3, 7, 4), (1, 5, 6, 2), (1, 8, 9, 2), (6, 11, 10, 5), (1, 5, 10, 8), (2, 9, 11, 6), (8, 10, 11, 9), (8, 12, 13, 9), (11, 15, 14, 10), (8, 10, 14, 12), (9, 13, 15, 11), (12, 14, 15, 13), (12, 16, 17, 13), (15, 19, 18, 14), (12, 14, 18, 16), (13, 17, 19, 15), (16, 18, 19, 17), (16, 20, 21, 17), (19, 23, 22, 18), (16, 18, 22, 20), (17, 21, 23, 19), (20, 22, 23, 21), (20, 24, 25, 21), (23, 27, 26, 22), (20, 22, 26, 24), (21, 25, 27, 23), (24, 26, 27, 25), (24, 28, 29, 25), (27, 31, 30, 26), (24, 26, 30, 28), (25, 29, 31, 27), (28, 30, 31, 29), (28, 32, 33, 29), (31, 35, 34, 30), (28, 30, 34, 32), (29, 33, 35, 31), (32, 34, 35, 33), (3, 2, 36, 37), (39, 38, 6, 7), (37, 36, 38, 39), (3, 37, 39, 7), (2, 6, 38, 36), (2, 9, 40, 36), (38, 41, 11, 6), (36, 40, 41, 38), (9, 11, 41, 40), (9, 13, 42, 40), (41, 43, 15, 11), (40, 42, 43, 41), (13, 15, 43, 42), (13, 17, 44, 42), (43, 45, 19, 15), (42, 44, 45, 43), (17, 19, 45, 44), (17, 21, 46, 44), (45, 47, 23, 19), (44, 46, 47, 45), (21, 23, 47, 46), (21, 25, 48, 46), (47, 49, 27, 23), (46, 48, 49, 47), (25, 27, 49, 48), (25, 29, 50, 48), (49, 51, 31, 27), (48, 50, 51, 49), (29, 31, 51, 50), (29, 33, 52, 50), (51, 53, 35, 31), (50, 52, 53, 51), (33, 35, 53, 52), (37, 36, 54, 55), (57, 56, 38, 39), (55, 54, 56, 57), (37, 55, 57, 39), (36, 38, 56, 54), (36, 40, 58, 54), (56, 59, 41, 38), (54, 58, 59, 56), (40, 41, 59, 58), (40, 42, 60, 58), (59, 61, 43, 41), (58, 60, 61, 59), (42, 43, 61, 60), (42, 44, 62, 60), (61, 63, 45, 43), (60, 62, 63, 61), (44, 45, 63, 62), (44, 46, 64, 62), (63, 65, 47, 45), (62, 64, 65, 63), (46, 47, 65, 64), (46, 48, 66, 64), (65, 67, 49, 47), (64, 66, 67, 65), (48, 49, 67, 66), (48, 50, 68, 66), (67, 69, 51, 49), (66, 68, 69, 67), (50, 51, 69, 68), (50, 52, 70, 68), (69, 71, 53, 51), (68, 70, 71, 69), (52, 53, 71, 70), (55, 54, 72, 73), (75, 74, 56, 57), (73, 72, 74, 75), (55, 73, 75, 57), (54, 56, 74, 72), (54, 58, 76, 72), (74, 77, 59, 56), (72, 76, 77, 74), (58, 59, 77, 76), (58, 60, 78, 76), (77, 79, 61, 59), (76, 78, 79, 77), (60, 61, 79, 78), (60, 62, 80, 78), (79, 81, 63, 61), (78, 80, 81, 79), (62, 63, 81, 80), (62, 64, 82, 80), (81, 83, 65, 63), (80, 82, 83, 81), (64, 65, 83, 82), (64, 66, 84, 82), (83, 85, 67, 65), (82, 84, 85, 83), (66, 67, 85, 84), (66, 68, 86, 84), (85, 87, 69, 67), (84, 86, 87, 85), (68, 69, 87, 86), (68, 70, 88, 86), (87, 89, 71, 69), (86, 88, 89, 87), (70, 71, 89, 88)])
me_telhado_vertente_sul.materials.append(mat_mat_telhado)
me_telhado_vertente_sul.update()
me_telhado_cumeeira = bpy.data.meshes.new('Telhado_Cumeeira')
me_telhado_cumeeira.from_pydata([(-4.0, 0.0, 3.84), (-3.0, 0.0, 3.84), (-3.0, 0.5, 4.2), (-4.0, 0.5, 4.2), (-3.0, 1.0, 3.84), (-4.0, 1.0, 3.84), (-4.0, 0.0, 3.826), (-3.0, 0.0, 3.826), (-3.0, 0.5, 4.186), (-4.0, 0.5, 4.186), (-3.0, 1.0, 3.826), (-4.0, 1.0, 3.826), (-2.0, 0.0, 3.84), (-2.0, 0.5, 4.2), (-2.0, 1.0, 3.84), (-2.0, 0.0, 3.826), (-2.0, 0.5, 4.186), (-2.0, 1.0, 3.826), (-1.0, 0.0, 3.84), (-1.0, 0.5, 4.2), (-1.0, 1.0, 3.84), (-1.0, 0.0, 3.826), (-1.0, 0.5, 4.186), (-1.0, 1.0, 3.826), (0.0, 0.0, 3.84), (0.0, 0.5, 4.2), (0.0, 1.0, 3.84), (0.0, 0.0, 3.826), (0.0, 0.5, 4.186), (0.0, 1.0, 3.826), (1.0, 0.0, 3.84), (1.0, 0.5, 4.2), (1.0, 1.0, 3.84), (1.0, 0.0, 3.826), (1.0, 0.5, 4.186), (1.0, 1.0, 3.826), (2.0, 0.0, 3.84), (2.0, 0.5, 4.2), (2.0, 1.0, 3.84), (2.0, 0.0, 3.826), (2.0, 0.5, 4.186), (2.0, 1.0, 3.826), (3.0, 0.0, 3.84), (3.0, 0.5, 4.2), (3.0, 1.0, 3.84), (3.0, 0.0, 3.826), (3.0, 0.5, 4.186), (3.0, 1.0, 3.826), (4.0, 0.0, 3.84), (4.0, 0.5, 4.2), (4.0, 1.0, 3.84), (4.0, 0.0, 3.826), (4.0, 0.5, 4.186), (4.0, 1.0, 3.826)], [], [(0, 1, 2, 3), (3, 2, 4, 5), (9, 8, 7, 6), (11, 10, 8, 9), (0, 6, 7, 1), (4, 10, 11, 5), (1, 12, 13, 2), (2, 13, 14, 4), (8, 16, 15, 7), (10, 17, 16, 8), (1, 7, 15, 12), (14, 17, 10, 4), (12, 18, 19, 13), (13, 19, 20, 14), (16, 22, 21, 15), (17, 23, 22, 16), (12, 15, 21, 18), (20, 23, 17, 14), (18, 24, 25, 19), (19, 25, 26, 20), (22, 28, 27, 21), (23, 29, 28, 22), (18, 21, 27, 24), (26, 29, 23, 20), (24, 30, 31, 25), (25, 31, 32, 26), (28, 34, 33, 27), (29, 35, 34, 28), (24, 27, 33, 30), (32, 35, 29, 26), (30, 36, 37, 31), (31, 37, 38, 32), (34, 40, 39, 33), (35, 41, 40, 34), (30, 33, 39, 36), (38, 41, 35, 32), (36, 42, 43, 37), (37, 43, 44, 38), (40, 46, 45, 39), (41, 47, 46, 40), (36, 39, 45, 42), (44, 47, 41, 38), (42, 48, 49, 43), (43, 49, 50, 44), (46, 52, 51, 45), (47, 53, 52, 46), (42, 45, 51, 48), (50, 53, 47, 44)])
me_telhado_cumeeira.materials.append(mat_mat_telhado)
me_telhado_cumeeira.update()

# ---- objects
ob_parede_externa_norte = bpy.data.objects.new('Parede_Externa_Norte', me_parede_externa_norte)
ob_parede_externa_sul = bpy.data.objects.new('Parede_Externa_Sul', me_parede_externa_sul)
ob_parede_externa_leste = bpy.data.objects.new('Parede_Externa_Leste', me_parede_externa_leste)
ob_parede_externa_oeste = bpy.data.objects.new('Parede_Externa_Oeste', me_parede_externa_oeste)
ob_pisos_lajes = bpy.data.objects.new('Pisos_Lajes', me_pisos_lajes)
ob_telhado_vertente_norte = bpy.data.objects.new('Telhado_Vertente_Norte', me_telhado_vertente_norte)
ob_telhado_vertente_sul = bpy.data.objects.new('Telhado_Vertente_Sul', me_telhado_vertente_sul)
ob_telhado_cumeeira = bpy.data.objects.new('Telhado_Cumeeira', me_telhado_cumeeira)

# ---- transforms, parenting, visibility, modifiers, constraints
ob_parede_externa_norte.location = (0.0, 0.0, 0.0)
ob_parede_externa_sul.location = (0.0, 0.0, 0.0)
ob_parede_externa_leste.location = (0.0, 0.0, 0.0)
ob_parede_externa_oeste.location = (0.0, 0.0, 0.0)
ob_pisos_lajes.location = (0.0, 0.0, 0.0)
ob_telhado_vertente_norte.location = (0.0, 0.0, 0.0)
ob_telhado_vertente_sul.location = (0.0, 0.0, 0.0)
ob_telhado_cumeeira.location = (0.0, 0.0, 0.0)

# ---- collection membership
col_01_paredes_externas.objects.link(ob_parede_externa_norte)
col_01_paredes_externas.objects.link(ob_parede_externa_sul)
col_01_paredes_externas.objects.link(ob_parede_externa_leste)
col_01_paredes_externas.objects.link(ob_parede_externa_oeste)
col_03_pisos_escadas.objects.link(ob_pisos_lajes)
col_05_telhado.objects.link(ob_telhado_vertente_norte)
col_05_telhado.objects.link(ob_telhado_vertente_sul)
col_05_telhado.objects.link(ob_telhado_cumeeira)

# ---- scene / render settings (as saved in the file)
scene.frame_start = 1; scene.frame_end = 250; scene.frame_set(1)
scene.render.engine = 'BLENDER_EEVEE_NEXT'
scene.render.bake_bias = 0.0
scene.render.bake_samples = 0
scene.cycles.sampling_pattern = 'TABULATED_SOBOL'
scene.eevee.use_volume_custom_range = False
bpy.context.view_layer.update()

# ---- added for rendering (the .blend has no active camera and no usable light): camera, sun + grey world if the file has none
cam_auto = bpy.data.cameras.new('AutoCamera')
cam_auto.lens = 50.0
cam_auto.sensor_width = 36.0
cam_auto.clip_end = 1000.0
ob_auto_camera = bpy.data.objects.new('AutoCamera', cam_auto)
scene.collection.objects.link(ob_auto_camera)
ob_auto_camera.location = (12.4988, -14.9985, 12.049)
ob_auto_camera.rotation_euler = (1.09748, -7.21219e-08, 0.694738)
scene.camera = ob_auto_camera
light_auto_sun = bpy.data.lights.new('AutoSun', 'SUN')
light_auto_sun.energy = 3.0
light_auto_sun.angle = 0.0523599
ob_auto_sun = bpy.data.objects.new('AutoSun', light_auto_sun)
scene.collection.objects.link(ob_auto_sun)
ob_auto_sun.rotation_euler = (0.872665, 0.174533, 0.523599)
if scene.world is None:
    world_auto = bpy.data.worlds.new('AutoWorld')
    world_auto.color = (0.3, 0.3, 0.3)
    scene.world = world_auto
bpy.context.view_layer.update()
